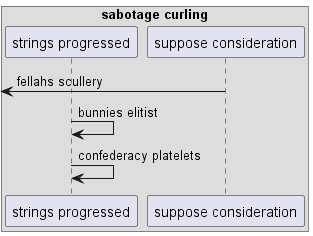

The diagram above was rendered by PlantUML. Its source (embedded in the PNG):
@startuml
box "sabotage curling"
participant "strings progressed" as 0
participant "suppose consideration" as 1
end box
 [<- 1: fellahs scullery
0 -> 0: bunnies elitist
0 -> 0: confederacy platelets
@enduml